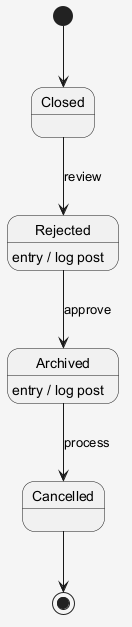

The diagram above was rendered by PlantUML. Its source (embedded in the PNG):
@startuml
skinparam shadowing false
skinparam backgroundColor #F5F5F5
[*] --> Closed
Closed --> Rejected : review
Rejected --> Archived : approve
Rejected : entry / log post
Archived --> Cancelled : process
Archived : entry / log post
Cancelled --> [*]
@enduml